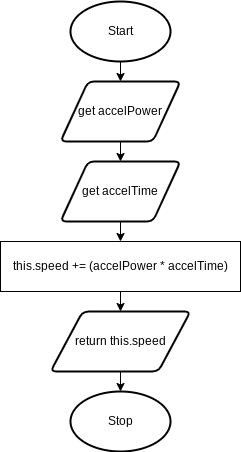

The diagram above was exported from draw.io. Its source (the exported page's mxGraphModel, read from the mxfile embedded in the PNG):
<mxGraphModel dx="1074" dy="709" grid="1" gridSize="10" guides="1" tooltips="1" connect="1" arrows="1" fold="1" page="1" pageScale="1" pageWidth="827" pageHeight="1169" math="0" shadow="0">
  <root>
    <mxCell id="0" />
    <mxCell id="1" parent="0" />
    <mxCell id="18" style="edgeStyle=none;html=1;exitX=0.5;exitY=1;exitDx=0;exitDy=0;exitPerimeter=0;entryX=0.5;entryY=0;entryDx=0;entryDy=0;" parent="1" source="19" target="21" edge="1">
      <mxGeometry relative="1" as="geometry" />
    </mxCell>
    <mxCell id="19" value="Start" style="strokeWidth=2;html=1;shape=mxgraph.flowchart.start_1;whiteSpace=wrap;" parent="1" vertex="1">
      <mxGeometry x="130" y="30" width="100" height="60" as="geometry" />
    </mxCell>
    <mxCell id="49" style="edgeStyle=none;html=1;exitX=0.5;exitY=1;exitDx=0;exitDy=0;entryX=0.5;entryY=0;entryDx=0;entryDy=0;" parent="1" source="21" target="48" edge="1">
      <mxGeometry relative="1" as="geometry" />
    </mxCell>
    <mxCell id="21" value="get accelPower" style="shape=parallelogram;html=1;strokeWidth=2;perimeter=parallelogramPerimeter;whiteSpace=wrap;rounded=1;arcSize=12;size=0.23;" parent="1" vertex="1">
      <mxGeometry x="120" y="110" width="120" height="60" as="geometry" />
    </mxCell>
    <mxCell id="22" value="Stop" style="strokeWidth=2;html=1;shape=mxgraph.flowchart.start_1;whiteSpace=wrap;" parent="1" vertex="1">
      <mxGeometry x="130" y="420" width="100" height="60" as="geometry" />
    </mxCell>
    <mxCell id="30" style="edgeStyle=none;html=1;exitX=0.5;exitY=1;exitDx=0;exitDy=0;entryX=0.5;entryY=0;entryDx=0;entryDy=0;entryPerimeter=0;" parent="1" source="31" target="22" edge="1">
      <mxGeometry relative="1" as="geometry" />
    </mxCell>
    <mxCell id="31" value="return this.speed" style="shape=parallelogram;html=1;strokeWidth=2;perimeter=parallelogramPerimeter;whiteSpace=wrap;rounded=1;arcSize=12;size=0.23;" parent="1" vertex="1">
      <mxGeometry x="110" y="340" width="140" height="60" as="geometry" />
    </mxCell>
    <mxCell id="46" style="edgeStyle=none;html=1;exitX=0.5;exitY=1;exitDx=0;exitDy=0;entryX=0.5;entryY=0;entryDx=0;entryDy=0;" parent="1" edge="1">
      <mxGeometry relative="1" as="geometry">
        <mxPoint x="180" y="320" as="sourcePoint" />
        <mxPoint x="180" y="340" as="targetPoint" />
      </mxGeometry>
    </mxCell>
    <mxCell id="51" style="edgeStyle=none;html=1;exitX=0.5;exitY=1;exitDx=0;exitDy=0;entryX=0.5;entryY=0;entryDx=0;entryDy=0;" parent="1" source="48" target="50" edge="1">
      <mxGeometry relative="1" as="geometry" />
    </mxCell>
    <mxCell id="48" value="get accelTime" style="shape=parallelogram;html=1;strokeWidth=2;perimeter=parallelogramPerimeter;whiteSpace=wrap;rounded=1;arcSize=12;size=0.23;" parent="1" vertex="1">
      <mxGeometry x="120" y="190" width="120" height="60" as="geometry" />
    </mxCell>
    <mxCell id="50" value="this.speed += (accelPower * accelTime)" style="rounded=0;whiteSpace=wrap;html=1;" parent="1" vertex="1">
      <mxGeometry x="60" y="270" width="240" height="50" as="geometry" />
    </mxCell>
  </root>
</mxGraphModel>